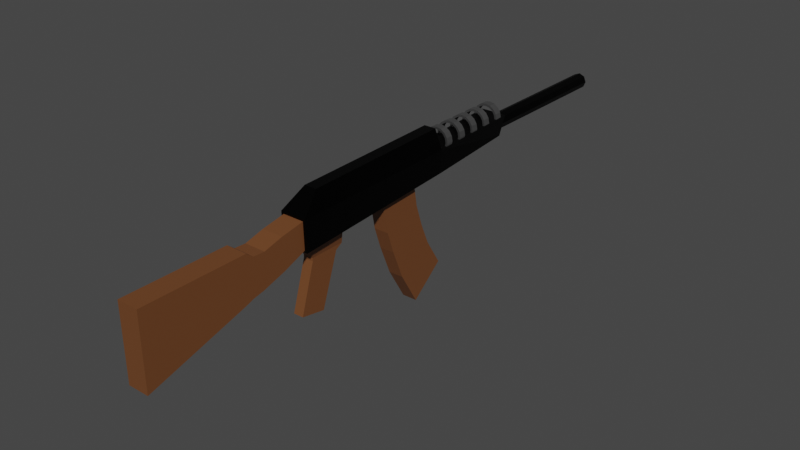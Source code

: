 # Source: assault_rifle_asset.blend  (saved by Blender 3.6.11; exported with 4.5.12 LTS)
import bpy
from mathutils import Matrix  # noqa: F401  (used for matrix-valued properties, if any)

bpy.ops.wm.read_factory_settings(use_empty=True)
scene = bpy.context.scene
scene.name = 'Scene'

# ---- collections
col_collection = bpy.data.collections.new('Collection'); scene.collection.children.link(col_collection)

# ---- materials (node trees are filled in below, after node groups)
mat_black_metal = bpy.data.materials.new('Black metal')
mat_black_metal.use_transparent_shadow = False
mat_material_001 = bpy.data.materials.new('Material.001')
mat_material_001.use_transparent_shadow = False
mat_material_002 = bpy.data.materials.new('Material.002')
mat_material_002.use_transparent_shadow = False

# ---- material node trees
mat_black_metal.use_nodes = True; mat_black_metal.node_tree.nodes.clear()
_N = mat_black_metal.node_tree.nodes; _L = mat_black_metal.node_tree.links
n0 = _N.new('ShaderNodeBsdfPrincipled'); n0.name = 'Principled BSDF'; n0.location = (10, 300)
n0.distribution = 'GGX'
n0.subsurface_method = 'RANDOM_WALK_SKIN'
n0.inputs[0].default_value = (0.004242, 0.004242, 0.004242, 1.0)
n0.inputs[1].default_value = 1.0
n0.inputs[3].default_value = 1.45
n0.inputs[27].default_value = (0.0, 0.0, 0.0, 1.0)
n0.inputs[28].default_value = 1.0
n1 = _N.new('ShaderNodeOutputMaterial'); n1.name = 'Material Output'; n1.location = (300, 300)
_L.new(n0.outputs[0], n1.inputs[0])
n1.is_active_output = True
mat_material_001.use_nodes = True; mat_material_001.node_tree.nodes.clear()
_N = mat_material_001.node_tree.nodes; _L = mat_material_001.node_tree.links
n0 = _N.new('ShaderNodeBsdfPrincipled'); n0.name = 'Principled BSDF'; n0.location = (10, 300)
n0.distribution = 'GGX'
n0.subsurface_method = 'RANDOM_WALK_SKIN'
n0.inputs[0].default_value = (0.1574, 0.05753, 0.01879, 1.0)
n0.inputs[3].default_value = 1.45
n0.inputs[27].default_value = (0.0, 0.0, 0.0, 1.0)
n0.inputs[28].default_value = 1.0
n1 = _N.new('ShaderNodeOutputMaterial'); n1.name = 'Material Output'; n1.location = (300, 300)
_L.new(n0.outputs[0], n1.inputs[0])
n1.is_active_output = True
mat_material_002.use_nodes = True; mat_material_002.node_tree.nodes.clear()
_N = mat_material_002.node_tree.nodes; _L = mat_material_002.node_tree.links
n0 = _N.new('ShaderNodeBsdfPrincipled'); n0.name = 'Principled BSDF'; n0.location = (10, 300)
n0.distribution = 'GGX'
n0.subsurface_method = 'RANDOM_WALK_SKIN'
n0.inputs[0].default_value = (0.3185, 0.3185, 0.3185, 1.0)
n0.inputs[1].default_value = 1.0
n0.inputs[3].default_value = 1.45
n0.inputs[27].default_value = (0.0, 0.0, 0.0, 1.0)
n0.inputs[28].default_value = 1.0
n1 = _N.new('ShaderNodeOutputMaterial'); n1.name = 'Material Output'; n1.location = (300, 300)
_L.new(n0.outputs[0], n1.inputs[0])
n1.is_active_output = True

# ---- world
world_world = bpy.data.worlds.new('World'); scene.world = world_world
world_world.use_nodes = True; world_world.node_tree.nodes.clear()
_N = world_world.node_tree.nodes; _L = world_world.node_tree.links
n0 = _N.new('ShaderNodeOutputWorld'); n0.name = 'World Output'; n0.location = (300, 300)
n1 = _N.new('ShaderNodeBackground'); n1.name = 'Background'; n1.location = (10, 300)
n1.inputs[0].default_value = (0.05088, 0.05088, 0.05088, 1.0)
_L.new(n1.outputs[0], n0.inputs[0])
n0.is_active_output = True
world_world.color = (0.05088, 0.05088, 0.05088)
world_world.use_sun_shadow = False
world_world.sun_shadow_jitter_overblur = 0.0

# ---- meshes
me_cube_001 = bpy.data.meshes.new('Cube.001')
me_cube_001.from_pydata([(-0.02241, -0.08355, 0.004166), (-0.02241, -0.08508, 0.05581), (-0.02241, 0.2073, 0.0216), (-0.02241, 0.2108, 0.05925), (0.02241, -0.08355, 0.004166), (0.02241, -0.08508, 0.05581), (0.02241, 0.2073, 0.0216), (0.02241, 0.2108, 0.05925), (-0.01027, -0.05047, 0.08555), (-0.01027, 0.2096, 0.09175), (0.01027, 0.2096, 0.09175), (0.01027, -0.05047, 0.08555), (-0.02241, 0.3765, 0.0659), (-0.01474, 0.3736, 0.02888), (0.01474, 0.3736, 0.02888), (0.02241, 0.3765, 0.0659)], [], [(0, 1, 3, 2), (2, 3, 12, 13), (6, 7, 5, 4), (4, 5, 1, 0), (2, 6, 4, 0), (5, 7, 10, 11), (10, 9, 8, 11), (3, 1, 8, 9), (1, 5, 11, 8), (7, 3, 9, 10), (13, 12, 15, 14), (7, 6, 14, 15), (6, 2, 13, 14), (3, 7, 15, 12)])
_uv = me_cube_001.uv_layers.new(name='UVMap')
_uv.uv.foreach_set('vector', [0.375, 0.0, 0.625, 0.0, 0.625, 0.25, 0.375, 0.25, 0.375, 0.25, 0.625, 0.25, 0.625, 0.25, 0.375, 0.25, 0.375, 0.5, 0.625, 0.5, 0.625, 0.75, 0.375, 0.75, 0.375, 0.75, 0.625, 0.75, 0.625, 1.0, 0.375, 1.0, 0.125, 0.5, 0.375, 0.5, 0.375, 0.75, 0.125, 0.75, 0.625, 0.75, 0.625, 0.5, 0.625, 0.5, 0.625, 0.75, 0.625, 0.5, 0.875, 0.5, 0.875, 0.75, 0.625, 0.75, 0.625, 0.25, 0.625, 0.0, 0.625, 0.0, 0.625, 0.25, 0.625, 1.0, 0.625, 0.75, 0.625, 0.75, 0.625, 1.0, 0.625, 0.5, 0.625, 0.25, 0.625, 0.25, 0.625, 0.5, 0.375, 0.25, 0.625, 0.25, 0.625, 0.5, 0.375, 0.5, 0.625, 0.5, 0.375, 0.5, 0.375, 0.5, 0.625, 0.5, 0.375, 0.5, 0.125, 0.5, 0.125, 0.5, 0.375, 0.5, 0.625, 0.25, 0.625, 0.5, 0.625, 0.5, 0.625, 0.25])
me_cube_001.materials.append(mat_black_metal)
me_cube_001.update()
me_cube_002 = bpy.data.meshes.new('Cube.002')
me_cube_002.from_pydata([(0.008555, -0.05984, -0.02258), (-0.02156, -0.06791, 0.01003), (-0.01247, -0.002368, 0.002892), (-0.02156, -0.002368, 0.01218), (0.01247, -0.06791, 0.0007423), (0.02156, -0.06791, 0.01003), (0.01247, -0.002368, 0.002892), (0.02156, -0.002368, 0.01218), (0.008555, -0.01215, -0.0243), (-0.01247, -0.06791, 0.0007423), (-0.008555, -0.05984, -0.02258), (-0.008555, -0.01215, -0.0243), (-0.008555, -0.0003463, -0.01703), (-0.008555, -0.05964, -0.01725), (0.008555, -0.0003463, -0.01703), (0.008555, -0.05964, -0.01725), (0.008555, -0.08403, -0.1021), (0.008555, -0.0415, -0.1097), (-0.008555, -0.08403, -0.1021), (-0.008555, -0.0415, -0.1097)], [], [(9, 1, 3, 2), (2, 3, 7, 6), (6, 7, 5, 4), (4, 5, 1, 9), (7, 3, 1, 5), (2, 6, 14, 12), (13, 12, 11, 10), (14, 15, 0, 8), (12, 14, 8, 11), (8, 0, 16, 17), (15, 13, 10, 0), (6, 4, 15, 14), (9, 2, 12, 13), (4, 9, 13, 15), (18, 19, 17, 16), (10, 11, 19, 18), (11, 8, 17, 19), (0, 10, 18, 16)])
_uv = me_cube_002.uv_layers.new(name='UVMap')
_uv.uv.foreach_set('vector', [0.375, 0.0, 0.625, 0.0, 0.625, 0.25, 0.375, 0.25, 0.375, 0.25, 0.625, 0.25, 0.625, 0.5, 0.375, 0.5, 0.375, 0.5, 0.625, 0.5, 0.625, 0.75, 0.375, 0.75, 0.375, 0.75, 0.625, 0.75, 0.625, 1.0, 0.375, 1.0, 0.625, 0.5, 0.875, 0.5, 0.875, 0.75, 0.625, 0.75, 0.375, 0.25, 0.375, 0.5, 0.375, 0.4652, 0.375, 0.2848, 0.375, 0.1744, 0.375, 0.2848, 0.375, 0.2848, 0.375, 0.1744, 0.375, 0.4652, 0.375, 0.5756, 0.375, 0.5756, 0.375, 0.4652, 0.375, 0.2848, 0.375, 0.4652, 0.375, 0.4652, 0.375, 0.2848, 0.375, 0.4652, 0.375, 0.5756, 0.375, 0.5756, 0.375, 0.4652, 0.375, 0.5756, 0.375, 0.1744, 0.375, 0.1744, 0.375, 0.5756, 0.375, 0.5, 0.375, 0.75, 0.375, 0.5756, 0.375, 0.4652, 0.375, 0.0, 0.375, 0.25, 0.375, 0.2848, 0.375, 0.1744, 0.375, 0.75, 0.375, 0.0, 0.375, 0.1744, 0.375, 0.5756, 0.375, 0.1744, 0.375, 0.2848, 0.375, 0.4652, 0.375, 0.5756, 0.375, 0.1744, 0.375, 0.2848, 0.375, 0.2848, 0.375, 0.1744, 0.375, 0.2848, 0.375, 0.4652, 0.375, 0.4652, 0.375, 0.2848, 0.375, 0.5756, 0.375, 0.1744, 0.375, 0.1744, 0.375, 0.5756])
me_cube_002.materials.append(mat_material_001)
me_cube_002.update()
me_cube_003 = bpy.data.meshes.new('Cube.003')
me_cube_003.from_pydata([(-0.01288, 0.09529, -0.0393), (-0.01288, 0.0848, 0.01599), (-0.01288, 0.1631, -0.01951), (-0.01288, 0.155, 0.0288), (0.01288, 0.09529, -0.0393), (0.01288, 0.0848, 0.01599), (0.01288, 0.1631, -0.01951), (0.01288, 0.155, 0.0288), (-0.01288, 0.108, -0.07708), (-0.01288, 0.1758, -0.05729), (0.01288, 0.108, -0.07708), (0.01288, 0.1758, -0.05729), (-0.01288, 0.129, -0.1288), (-0.01288, 0.1912, -0.09372), (0.01288, 0.129, -0.1288), (0.01288, 0.1912, -0.09372), (-0.01288, 0.1626, -0.1856), (-0.01288, 0.2194, -0.139), (0.01288, 0.1626, -0.1856), (0.01288, 0.2194, -0.139)], [], [(0, 1, 3, 2), (2, 3, 7, 6), (6, 7, 5, 4), (4, 5, 1, 0), (4, 0, 8, 10), (7, 3, 1, 5), (8, 9, 13, 12), (2, 6, 11, 9), (0, 2, 9, 8), (6, 4, 10, 11), (14, 12, 16, 18), (10, 8, 12, 14), (9, 11, 15, 13), (11, 10, 14, 15), (17, 19, 18, 16), (13, 15, 19, 17), (15, 14, 18, 19), (12, 13, 17, 16)])
_uv = me_cube_003.uv_layers.new(name='UVMap')
_uv.uv.foreach_set('vector', [0.375, 0.0, 0.625, 0.0, 0.625, 0.25, 0.375, 0.25, 0.375, 0.25, 0.625, 0.25, 0.625, 0.5, 0.375, 0.5, 0.375, 0.5, 0.625, 0.5, 0.625, 0.75, 0.375, 0.75, 0.375, 0.75, 0.625, 0.75, 0.625, 1.0, 0.375, 1.0, 0.375, 0.75, 0.375, 1.0, 0.375, 1.0, 0.375, 0.75, 0.625, 0.5, 0.875, 0.5, 0.875, 0.75, 0.625, 0.75, 0.375, 0.0, 0.375, 0.25, 0.375, 0.25, 0.375, 0.0, 0.375, 0.25, 0.375, 0.5, 0.375, 0.5, 0.375, 0.25, 0.375, 0.0, 0.375, 0.25, 0.375, 0.25, 0.375, 0.0, 0.375, 0.5, 0.375, 0.75, 0.375, 0.75, 0.375, 0.5, 0.375, 0.75, 0.375, 1.0, 0.375, 1.0, 0.375, 0.75, 0.375, 0.75, 0.375, 1.0, 0.375, 1.0, 0.375, 0.75, 0.375, 0.25, 0.375, 0.5, 0.375, 0.5, 0.375, 0.25, 0.375, 0.5, 0.375, 0.75, 0.375, 0.75, 0.375, 0.5, 0.125, 0.5, 0.375, 0.5, 0.375, 0.75, 0.125, 0.75, 0.375, 0.25, 0.375, 0.5, 0.375, 0.5, 0.375, 0.25, 0.375, 0.5, 0.375, 0.75, 0.375, 0.75, 0.375, 0.5, 0.375, 0.0, 0.375, 0.25, 0.375, 0.25, 0.375, 0.0])
me_cube_003.materials.append(mat_material_001)
me_cube_003.update()
me_cube_004 = bpy.data.meshes.new('Cube.004')
me_cube_004.from_pydata([(-0.0179, -0.1224, -0.007525), (-0.0179, -0.1246, 0.04513), (-0.0179, -0.07997, 0.008942), (-0.0179, -0.07997, 0.05314), (0.0179, -0.1224, -0.007525), (0.0179, -0.1246, 0.04513), (0.0179, -0.07997, 0.008942), (0.0179, -0.07997, 0.05314), (-0.0179, -0.1616, -0.01968), (-0.0179, -0.1567, 0.03653), (0.0179, -0.1616, -0.01968), (0.0179, -0.1567, 0.03653), (-0.0179, -0.1806, -0.02365), (-0.0179, -0.1762, 0.03737), (0.0179, -0.1806, -0.02365), (0.0179, -0.1762, 0.03737), (-0.0179, -0.1935, -0.02825), (-0.0179, -0.1881, 0.04666), (0.0179, -0.1935, -0.02825), (0.0179, -0.1881, 0.04666), (-0.0179, -0.3617, -0.07806), (-0.0179, -0.3621, 0.04545), (0.0179, -0.3617, -0.07806), (0.0179, -0.3621, 0.04545)], [], [(0, 1, 3, 2), (2, 3, 7, 6), (6, 7, 5, 4), (5, 1, 9, 11), (2, 6, 4, 0), (7, 3, 1, 5), (11, 9, 13, 15), (4, 5, 11, 10), (1, 0, 8, 9), (0, 4, 10, 8), (12, 14, 18, 16), (10, 11, 15, 14), (8, 10, 14, 12), (9, 8, 12, 13), (19, 17, 21, 23), (13, 12, 16, 17), (15, 13, 17, 19), (14, 15, 19, 18), (22, 23, 21, 20), (18, 19, 23, 22), (16, 18, 22, 20), (17, 16, 20, 21)])
_uv = me_cube_004.uv_layers.new(name='UVMap')
_uv.uv.foreach_set('vector', [0.375, 0.0, 0.625, 0.0, 0.625, 0.25, 0.375, 0.25, 0.375, 0.25, 0.625, 0.25, 0.625, 0.5, 0.375, 0.5, 0.375, 0.5, 0.625, 0.5, 0.625, 0.75, 0.375, 0.75, 0.625, 0.75, 0.875, 0.75, 0.875, 0.75, 0.625, 0.75, 0.125, 0.5, 0.375, 0.5, 0.375, 0.75, 0.125, 0.75, 0.625, 0.5, 0.875, 0.5, 0.875, 0.75, 0.625, 0.75, 0.625, 0.75, 0.875, 0.75, 0.875, 0.75, 0.625, 0.75, 0.375, 0.75, 0.625, 0.75, 0.625, 0.75, 0.375, 0.75, 0.625, 0.0, 0.375, 0.0, 0.375, 0.0, 0.625, 0.0, 0.125, 0.75, 0.375, 0.75, 0.375, 0.75, 0.125, 0.75, 0.125, 0.75, 0.375, 0.75, 0.375, 0.75, 0.125, 0.75, 0.375, 0.75, 0.625, 0.75, 0.625, 0.75, 0.375, 0.75, 0.125, 0.75, 0.375, 0.75, 0.375, 0.75, 0.125, 0.75, 0.625, 0.0, 0.375, 0.0, 0.375, 0.0, 0.625, 0.0, 0.625, 0.75, 0.875, 0.75, 0.875, 0.75, 0.625, 0.75, 0.625, 0.0, 0.375, 0.0, 0.375, 0.0, 0.625, 0.0, 0.625, 0.75, 0.875, 0.75, 0.875, 0.75, 0.625, 0.75, 0.375, 0.75, 0.625, 0.75, 0.625, 0.75, 0.375, 0.75, 0.375, 0.75, 0.625, 0.75, 0.625, 1.0, 0.375, 1.0, 0.375, 0.75, 0.625, 0.75, 0.625, 0.75, 0.375, 0.75, 0.125, 0.75, 0.375, 0.75, 0.375, 0.75, 0.125, 0.75, 0.625, 0.0, 0.375, 0.0, 0.375, 0.0, 0.625, 0.0])
me_cube_004.materials.append(mat_material_001)
me_cube_004.update()
me_cylinder = bpy.data.meshes.new('Cylinder')
me_cylinder.from_pydata([(1.04e-17, 0.6401, 0.06028), (1.04e-17, 0.3698, 0.06028), (0.009497, 0.6401, 0.05635), (0.009497, 0.3698, 0.05635), (0.01343, 0.6401, 0.04685), (0.01343, 0.3698, 0.04685), (0.009497, 0.6401, 0.03736), (0.009497, 0.3698, 0.03736), (1.04e-17, 0.6401, 0.03342), (1.04e-17, 0.3698, 0.03342), (-0.009497, 0.6401, 0.03736), (-0.009497, 0.3698, 0.03736), (-0.01343, 0.6401, 0.04685), (-0.01343, 0.3698, 0.04685), (-0.009497, 0.6401, 0.05635), (-0.009497, 0.3698, 0.05635)], [], [(0, 1, 3, 2), (2, 3, 5, 4), (4, 5, 7, 6), (6, 7, 9, 8), (8, 9, 11, 10), (10, 11, 13, 12), (3, 1, 15, 13, 11, 9, 7, 5), (12, 13, 15, 14), (14, 15, 1, 0), (0, 2, 4, 6, 8, 10, 12, 14)])
_uv = me_cylinder.uv_layers.new(name='UVMap')
_uv.uv.foreach_set('vector', [1.0, 0.5, 1.0, 1.0, 0.875, 1.0, 0.875, 0.5, 0.875, 0.5, 0.875, 1.0, 0.75, 1.0, 0.75, 0.5, 0.75, 0.5, 0.75, 1.0, 0.625, 1.0, 0.625, 0.5, 0.625, 0.5, 0.625, 1.0, 0.5, 1.0, 0.5, 0.5, 0.5, 0.5, 0.5, 1.0, 0.375, 1.0, 0.375, 0.5, 0.375, 0.5, 0.375, 1.0, 0.25, 1.0, 0.25, 0.5, 0.4197, 0.4197, 0.25, 0.49, 0.08029, 0.4197, 0.01, 0.25, 0.08029, 0.08029, 0.25, 0.01, 0.4197, 0.08029, 0.49, 0.25, 0.25, 0.5, 0.25, 1.0, 0.125, 1.0, 0.125, 0.5, 0.125, 0.5, 0.125, 1.0, 0.0, 1.0, 0.0, 0.5, 0.75, 0.49, 0.9197, 0.4197, 0.99, 0.25, 0.9197, 0.08029, 0.75, 0.01, 0.5803, 0.08029, 0.51, 0.25, 0.5803, 0.4197])
me_cylinder.materials.append(mat_black_metal)
me_cylinder.update()
me_cylinder_001 = bpy.data.meshes.new('Cylinder.001')
me_cylinder_001.from_pydata([(1.443e-17, 0.2376, 0.0871), (1.443e-17, 0.2251, 0.0871), (0.008459, 0.2376, 0.08541), (0.008459, 0.2251, 0.08541), (0.01563, 0.2376, 0.08062), (0.01563, 0.2251, 0.08062), (0.02042, 0.2376, 0.07345), (0.02042, 0.2251, 0.07345), (0.0221, 0.2376, 0.06499), (0.0221, 0.2251, 0.06499), (0.02042, 0.2376, 0.05653), (0.02042, 0.2251, 0.05653), (0.01834, 0.2251, 0.06499), (0.01834, 0.2376, 0.06499), (0.01694, 0.2251, 0.07201), (0.01694, 0.2376, 0.07201), (0.01297, 0.2251, 0.07796), (0.01297, 0.2376, 0.07796), (1.443e-17, 0.2251, 0.08333), (0.007019, 0.2251, 0.08194), (0.007019, 0.2376, 0.08194), (1.443e-17, 0.2376, 0.08333), (-0.02042, 0.2376, 0.05653), (-0.02042, 0.2251, 0.05653), (-0.0221, 0.2376, 0.06499), (-0.0221, 0.2251, 0.06499), (-0.02042, 0.2376, 0.07345), (-0.02042, 0.2251, 0.07345), (-0.01563, 0.2376, 0.08062), (-0.01563, 0.2251, 0.08062), (-0.008459, 0.2376, 0.08541), (-0.008459, 0.2251, 0.08541), (0.01673, 0.2376, 0.05727), (0.01673, 0.2251, 0.05727), (-0.01673, 0.2251, 0.05727), (-0.01673, 0.2376, 0.05727), (-0.01834, 0.2376, 0.06499), (-0.01834, 0.2251, 0.06499), (-0.01694, 0.2376, 0.07201), (-0.01694, 0.2251, 0.07201), (-0.01297, 0.2376, 0.07796), (-0.01297, 0.2251, 0.07796), (-0.007019, 0.2376, 0.08194), (-0.007019, 0.2251, 0.08194), (1.443e-17, 0.2694, 0.0871), (1.443e-17, 0.2569, 0.0871), (0.008459, 0.2694, 0.08541), (0.008459, 0.2569, 0.08541), (0.01563, 0.2694, 0.08062), (0.01563, 0.2569, 0.08062), (0.02042, 0.2694, 0.07345), (0.02042, 0.2569, 0.07345), (0.0221, 0.2694, 0.06499), (0.0221, 0.2569, 0.06499), (0.02042, 0.2694, 0.05653), (0.02042, 0.2569, 0.05653), (0.01834, 0.2569, 0.06499), (0.01834, 0.2694, 0.06499), (0.01694, 0.2569, 0.07201), (0.01694, 0.2694, 0.07201), (0.01297, 0.2569, 0.07796), (0.01297, 0.2694, 0.07796), (1.443e-17, 0.2569, 0.08333), (0.007019, 0.2569, 0.08194), (0.007019, 0.2694, 0.08194), (1.443e-17, 0.2694, 0.08333), (-0.02042, 0.2694, 0.05653), (-0.02042, 0.2569, 0.05653), (-0.0221, 0.2694, 0.06499), (-0.0221, 0.2569, 0.06499), (-0.02042, 0.2694, 0.07345), (-0.02042, 0.2569, 0.07345), (-0.01563, 0.2694, 0.08062), (-0.01563, 0.2569, 0.08062), (-0.008459, 0.2694, 0.08541), (-0.008459, 0.2569, 0.08541), (0.01673, 0.2694, 0.05727), (0.01673, 0.2569, 0.05727), (-0.01673, 0.2569, 0.05727), (-0.01673, 0.2694, 0.05727), (-0.01834, 0.2694, 0.06499), (-0.01834, 0.2569, 0.06499), (-0.01694, 0.2694, 0.07201), (-0.01694, 0.2569, 0.07201), (-0.01297, 0.2694, 0.07796), (-0.01297, 0.2569, 0.07796), (-0.007019, 0.2694, 0.08194), (-0.007019, 0.2569, 0.08194), (1.443e-17, 0.3012, 0.0871), (1.443e-17, 0.2888, 0.0871), (0.008459, 0.3012, 0.08541), (0.008459, 0.2888, 0.08541), (0.01563, 0.3012, 0.08062), (0.01563, 0.2888, 0.08062), (0.02042, 0.3012, 0.07345), (0.02042, 0.2888, 0.07345), (0.0221, 0.3012, 0.06499), (0.0221, 0.2888, 0.06499), (0.02042, 0.3012, 0.05653), (0.02042, 0.2888, 0.05653), (0.01834, 0.2888, 0.06499), (0.01834, 0.3012, 0.06499), (0.01694, 0.2888, 0.07201), (0.01694, 0.3012, 0.07201), (0.01297, 0.2888, 0.07796), (0.01297, 0.3012, 0.07796), (1.443e-17, 0.2888, 0.08333), (0.007019, 0.2888, 0.08194), (0.007019, 0.3012, 0.08194), (1.443e-17, 0.3012, 0.08333), (-0.02042, 0.3012, 0.05653), (-0.02042, 0.2888, 0.05653), (-0.0221, 0.3012, 0.06499), (-0.0221, 0.2888, 0.06499), (-0.02042, 0.3012, 0.07345), (-0.02042, 0.2888, 0.07345), (-0.01563, 0.3012, 0.08062), (-0.01563, 0.2888, 0.08062), (-0.008459, 0.3012, 0.08541), (-0.008459, 0.2888, 0.08541), (0.01673, 0.3012, 0.05727), (0.01673, 0.2888, 0.05727), (-0.01673, 0.2888, 0.05727), (-0.01673, 0.3012, 0.05727), (-0.01834, 0.3012, 0.06499), (-0.01834, 0.2888, 0.06499), (-0.01694, 0.3012, 0.07201), (-0.01694, 0.2888, 0.07201), (-0.01297, 0.3012, 0.07796), (-0.01297, 0.2888, 0.07796), (-0.007019, 0.3012, 0.08194), (-0.007019, 0.2888, 0.08194), (1.443e-17, 0.333, 0.0871), (1.443e-17, 0.3206, 0.0871), (0.008459, 0.333, 0.08541), (0.008459, 0.3206, 0.08541), (0.01563, 0.333, 0.08062), (0.01563, 0.3206, 0.08062), (0.02042, 0.333, 0.07345), (0.02042, 0.3206, 0.07345), (0.0221, 0.333, 0.06499), (0.0221, 0.3206, 0.06499), (0.02042, 0.333, 0.05653), (0.02042, 0.3206, 0.05653), (0.01834, 0.3206, 0.06499), (0.01834, 0.333, 0.06499), (0.01694, 0.3206, 0.07201), (0.01694, 0.333, 0.07201), (0.01297, 0.3206, 0.07796), (0.01297, 0.333, 0.07796), (1.443e-17, 0.3206, 0.08333), (0.007019, 0.3206, 0.08194), (0.007019, 0.333, 0.08194), (1.443e-17, 0.333, 0.08333), (-0.02042, 0.333, 0.05653), (-0.02042, 0.3206, 0.05653), (-0.0221, 0.333, 0.06499), (-0.0221, 0.3206, 0.06499), (-0.02042, 0.333, 0.07345), (-0.02042, 0.3206, 0.07345), (-0.01563, 0.333, 0.08062), (-0.01563, 0.3206, 0.08062), (-0.008459, 0.333, 0.08541), (-0.008459, 0.3206, 0.08541), (0.01673, 0.333, 0.05727), (0.01673, 0.3206, 0.05727), (-0.01673, 0.3206, 0.05727), (-0.01673, 0.333, 0.05727), (-0.01834, 0.333, 0.06499), (-0.01834, 0.3206, 0.06499), (-0.01694, 0.333, 0.07201), (-0.01694, 0.3206, 0.07201), (-0.01297, 0.333, 0.07796), (-0.01297, 0.3206, 0.07796), (-0.007019, 0.333, 0.08194), (-0.007019, 0.3206, 0.08194), (1.443e-17, 0.3648, 0.0871), (1.443e-17, 0.3524, 0.0871), (0.008459, 0.3648, 0.08541), (0.008459, 0.3524, 0.08541), (0.01563, 0.3648, 0.08062), (0.01563, 0.3524, 0.08062), (0.02042, 0.3648, 0.07345), (0.02042, 0.3524, 0.07345), (0.0221, 0.3648, 0.06499), (0.0221, 0.3524, 0.06499), (0.02042, 0.3648, 0.05653), (0.02042, 0.3524, 0.05653), (0.01834, 0.3524, 0.06499), (0.01834, 0.3648, 0.06499), (0.01694, 0.3524, 0.07201), (0.01694, 0.3648, 0.07201), (0.01297, 0.3524, 0.07796), (0.01297, 0.3648, 0.07796), (1.443e-17, 0.3524, 0.08333), (0.007019, 0.3524, 0.08194), (0.007019, 0.3648, 0.08194), (1.443e-17, 0.3648, 0.08333), (-0.02042, 0.3648, 0.05653), (-0.02042, 0.3524, 0.05653), (-0.0221, 0.3648, 0.06499), (-0.0221, 0.3524, 0.06499), (-0.02042, 0.3648, 0.07345), (-0.02042, 0.3524, 0.07345), (-0.01563, 0.3648, 0.08062), (-0.01563, 0.3524, 0.08062), (-0.008459, 0.3648, 0.08541), (-0.008459, 0.3524, 0.08541), (0.01673, 0.3648, 0.05727), (0.01673, 0.3524, 0.05727), (-0.01673, 0.3524, 0.05727), (-0.01673, 0.3648, 0.05727), (-0.01834, 0.3648, 0.06499), (-0.01834, 0.3524, 0.06499), (-0.01694, 0.3648, 0.07201), (-0.01694, 0.3524, 0.07201), (-0.01297, 0.3648, 0.07796), (-0.01297, 0.3524, 0.07796), (-0.007019, 0.3648, 0.08194), (-0.007019, 0.3524, 0.08194)], [], [(0, 2, 3, 1), (2, 4, 5, 3), (4, 6, 7, 5), (6, 8, 9, 7), (8, 10, 11, 9), (35, 34, 37, 36), (13, 12, 33, 32), (15, 14, 12, 13), (17, 16, 14, 15), (20, 19, 16, 17), (21, 18, 19, 20), (22, 24, 25, 23), (24, 26, 27, 25), (26, 28, 29, 27), (36, 37, 39, 38), (28, 30, 31, 29), (30, 0, 1, 31), (38, 39, 41, 40), (40, 41, 43, 42), (42, 43, 18, 21), (26, 24, 36, 38), (2, 0, 21, 20), (11, 10, 32, 33), (5, 7, 14, 16), (25, 27, 39, 37), (1, 3, 19, 18), (0, 30, 42, 21), (31, 1, 18, 43), (8, 6, 15, 13), (28, 26, 38, 40), (22, 23, 34, 35), (7, 9, 12, 14), (27, 29, 41, 39), (4, 2, 20, 17), (24, 22, 35, 36), (3, 5, 16, 19), (23, 25, 37, 34), (10, 8, 13, 32), (30, 28, 40, 42), (9, 11, 33, 12), (29, 31, 43, 41), (6, 4, 17, 15), (44, 46, 47, 45), (46, 48, 49, 47), (48, 50, 51, 49), (50, 52, 53, 51), (52, 54, 55, 53), (79, 78, 81, 80), (57, 56, 77, 76), (59, 58, 56, 57), (61, 60, 58, 59), (64, 63, 60, 61), (65, 62, 63, 64), (66, 68, 69, 67), (68, 70, 71, 69), (70, 72, 73, 71), (80, 81, 83, 82), (72, 74, 75, 73), (74, 44, 45, 75), (82, 83, 85, 84), (84, 85, 87, 86), (86, 87, 62, 65), (70, 68, 80, 82), (46, 44, 65, 64), (55, 54, 76, 77), (49, 51, 58, 60), (69, 71, 83, 81), (45, 47, 63, 62), (44, 74, 86, 65), (75, 45, 62, 87), (52, 50, 59, 57), (72, 70, 82, 84), (66, 67, 78, 79), (51, 53, 56, 58), (71, 73, 85, 83), (48, 46, 64, 61), (68, 66, 79, 80), (47, 49, 60, 63), (67, 69, 81, 78), (54, 52, 57, 76), (74, 72, 84, 86), (53, 55, 77, 56), (73, 75, 87, 85), (50, 48, 61, 59), (88, 90, 91, 89), (90, 92, 93, 91), (92, 94, 95, 93), (94, 96, 97, 95), (96, 98, 99, 97), (123, 122, 125, 124), (101, 100, 121, 120), (103, 102, 100, 101), (105, 104, 102, 103), (108, 107, 104, 105), (109, 106, 107, 108), (110, 112, 113, 111), (112, 114, 115, 113), (114, 116, 117, 115), (124, 125, 127, 126), (116, 118, 119, 117), (118, 88, 89, 119), (126, 127, 129, 128), (128, 129, 131, 130), (130, 131, 106, 109), (114, 112, 124, 126), (90, 88, 109, 108), (99, 98, 120, 121), (93, 95, 102, 104), (113, 115, 127, 125), (89, 91, 107, 106), (88, 118, 130, 109), (119, 89, 106, 131), (96, 94, 103, 101), (116, 114, 126, 128), (110, 111, 122, 123), (95, 97, 100, 102), (115, 117, 129, 127), (92, 90, 108, 105), (112, 110, 123, 124), (91, 93, 104, 107), (111, 113, 125, 122), (98, 96, 101, 120), (118, 116, 128, 130), (97, 99, 121, 100), (117, 119, 131, 129), (94, 92, 105, 103), (132, 134, 135, 133), (134, 136, 137, 135), (136, 138, 139, 137), (138, 140, 141, 139), (140, 142, 143, 141), (167, 166, 169, 168), (145, 144, 165, 164), (147, 146, 144, 145), (149, 148, 146, 147), (152, 151, 148, 149), (153, 150, 151, 152), (154, 156, 157, 155), (156, 158, 159, 157), (158, 160, 161, 159), (168, 169, 171, 170), (160, 162, 163, 161), (162, 132, 133, 163), (170, 171, 173, 172), (172, 173, 175, 174), (174, 175, 150, 153), (158, 156, 168, 170), (134, 132, 153, 152), (143, 142, 164, 165), (137, 139, 146, 148), (157, 159, 171, 169), (133, 135, 151, 150), (132, 162, 174, 153), (163, 133, 150, 175), (140, 138, 147, 145), (160, 158, 170, 172), (154, 155, 166, 167), (139, 141, 144, 146), (159, 161, 173, 171), (136, 134, 152, 149), (156, 154, 167, 168), (135, 137, 148, 151), (155, 157, 169, 166), (142, 140, 145, 164), (162, 160, 172, 174), (141, 143, 165, 144), (161, 163, 175, 173), (138, 136, 149, 147), (176, 178, 179, 177), (178, 180, 181, 179), (180, 182, 183, 181), (182, 184, 185, 183), (184, 186, 187, 185), (211, 210, 213, 212), (189, 188, 209, 208), (191, 190, 188, 189), (193, 192, 190, 191), (196, 195, 192, 193), (197, 194, 195, 196), (198, 200, 201, 199), (200, 202, 203, 201), (202, 204, 205, 203), (212, 213, 215, 214), (204, 206, 207, 205), (206, 176, 177, 207), (214, 215, 217, 216), (216, 217, 219, 218), (218, 219, 194, 197), (202, 200, 212, 214), (178, 176, 197, 196), (187, 186, 208, 209), (181, 183, 190, 192), (201, 203, 215, 213), (177, 179, 195, 194), (176, 206, 218, 197), (207, 177, 194, 219), (184, 182, 191, 189), (204, 202, 214, 216), (198, 199, 210, 211), (183, 185, 188, 190), (203, 205, 217, 215), (180, 178, 196, 193), (200, 198, 211, 212), (179, 181, 192, 195), (199, 201, 213, 210), (186, 184, 189, 208), (206, 204, 216, 218), (185, 187, 209, 188), (205, 207, 219, 217), (182, 180, 193, 191)])
_uv = me_cylinder_001.uv_layers.new(name='UVMap')
_uv.uv.foreach_set('vector', [1.0, 0.5, 0.9375, 0.5, 0.9375, 1.0, 1.0, 1.0, 0.9375, 0.5, 0.875, 0.5, 0.875, 1.0, 0.9375, 1.0, 0.875, 0.5, 0.8125, 0.5, 0.8125, 1.0, 0.875, 1.0, 0.8125, 0.5, 0.75, 0.5, 0.75, 1.0, 0.8125, 1.0, 0.75, 0.5, 0.6875, 0.5, 0.6875, 1.0, 0.75, 1.0, 0.3125, 0.5, 0.3125, 1.0, 0.25, 1.0, 0.25, 0.5, 0.75, 0.5, 0.75, 1.0, 0.6875, 1.0, 0.6875, 0.5, 0.8125, 0.5, 0.8125, 1.0, 0.75, 1.0, 0.75, 0.5, 0.875, 0.5, 0.875, 1.0, 0.8125, 1.0, 0.8125, 0.5, 0.9375, 0.5, 0.9375, 1.0, 0.875, 1.0, 0.875, 0.5, 1.0, 0.5, 1.0, 1.0, 0.9375, 1.0, 0.9375, 0.5, 0.3125, 0.5, 0.25, 0.5, 0.25, 1.0, 0.3125, 1.0, 0.25, 0.5, 0.1875, 0.5, 0.1875, 1.0, 0.25, 1.0, 0.1875, 0.5, 0.125, 0.5, 0.125, 1.0, 0.1875, 1.0, 0.25, 0.5, 0.25, 1.0, 0.1875, 1.0, 0.1875, 0.5, 0.125, 0.5, 0.0625, 0.5, 0.0625, 1.0, 0.125, 1.0, 0.0625, 0.5, 0.0, 0.5, 0.0, 1.0, 0.0625, 1.0, 0.1875, 0.5, 0.1875, 1.0, 0.125, 1.0, 0.125, 0.5, 0.125, 0.5, 0.125, 1.0, 0.0625, 1.0, 0.0625, 0.5, 0.0625, 0.5, 0.0625, 1.0, 0.0, 1.0, 0.0, 0.5, 0.1875, 0.5, 0.25, 0.5, 0.25, 0.5, 0.1875, 0.5, 0.9375, 0.5, 1.0, 0.5, 1.0, 0.5, 0.9375, 0.5, 0.6875, 1.0, 0.6875, 0.5, 0.6875, 0.5, 0.6875, 1.0, 0.875, 1.0, 0.8125, 1.0, 0.8125, 1.0, 0.875, 1.0, 0.25, 1.0, 0.1875, 1.0, 0.1875, 1.0, 0.25, 1.0, 1.0, 1.0, 0.9375, 1.0, 0.9375, 1.0, 1.0, 1.0, 0.0, 0.5, 0.0625, 0.5, 0.0625, 0.5, 0.0, 0.5, 0.0625, 1.0, 0.0, 1.0, 0.0, 1.0, 0.0625, 1.0, 0.75, 0.5, 0.8125, 0.5, 0.8125, 0.5, 0.75, 0.5, 0.125, 0.5, 0.1875, 0.5, 0.1875, 0.5, 0.125, 0.5, 0.3125, 0.5, 0.3125, 1.0, 0.3125, 1.0, 0.3125, 0.5, 0.8125, 1.0, 0.75, 1.0, 0.75, 1.0, 0.8125, 1.0, 0.1875, 1.0, 0.125, 1.0, 0.125, 1.0, 0.1875, 1.0, 0.875, 0.5, 0.9375, 0.5, 0.9375, 0.5, 0.875, 0.5, 0.25, 0.5, 0.3125, 0.5, 0.3125, 0.5, 0.25, 0.5, 0.9375, 1.0, 0.875, 1.0, 0.875, 1.0, 0.9375, 1.0, 0.3125, 1.0, 0.25, 1.0, 0.25, 1.0, 0.3125, 1.0, 0.6875, 0.5, 0.75, 0.5, 0.75, 0.5, 0.6875, 0.5, 0.0625, 0.5, 0.125, 0.5, 0.125, 0.5, 0.0625, 0.5, 0.75, 1.0, 0.6875, 1.0, 0.6875, 1.0, 0.75, 1.0, 0.125, 1.0, 0.0625, 1.0, 0.0625, 1.0, 0.125, 1.0, 0.8125, 0.5, 0.875, 0.5, 0.875, 0.5, 0.8125, 0.5, 1.0, 0.5, 0.9375, 0.5, 0.9375, 1.0, 1.0, 1.0, 0.9375, 0.5, 0.875, 0.5, 0.875, 1.0, 0.9375, 1.0, 0.875, 0.5, 0.8125, 0.5, 0.8125, 1.0, 0.875, 1.0, 0.8125, 0.5, 0.75, 0.5, 0.75, 1.0, 0.8125, 1.0, 0.75, 0.5, 0.6875, 0.5, 0.6875, 1.0, 0.75, 1.0, 0.3125, 0.5, 0.3125, 1.0, 0.25, 1.0, 0.25, 0.5, 0.75, 0.5, 0.75, 1.0, 0.6875, 1.0, 0.6875, 0.5, 0.8125, 0.5, 0.8125, 1.0, 0.75, 1.0, 0.75, 0.5, 0.875, 0.5, 0.875, 1.0, 0.8125, 1.0, 0.8125, 0.5, 0.9375, 0.5, 0.9375, 1.0, 0.875, 1.0, 0.875, 0.5, 1.0, 0.5, 1.0, 1.0, 0.9375, 1.0, 0.9375, 0.5, 0.3125, 0.5, 0.25, 0.5, 0.25, 1.0, 0.3125, 1.0, 0.25, 0.5, 0.1875, 0.5, 0.1875, 1.0, 0.25, 1.0, 0.1875, 0.5, 0.125, 0.5, 0.125, 1.0, 0.1875, 1.0, 0.25, 0.5, 0.25, 1.0, 0.1875, 1.0, 0.1875, 0.5, 0.125, 0.5, 0.0625, 0.5, 0.0625, 1.0, 0.125, 1.0, 0.0625, 0.5, 0.0, 0.5, 0.0, 1.0, 0.0625, 1.0, 0.1875, 0.5, 0.1875, 1.0, 0.125, 1.0, 0.125, 0.5, 0.125, 0.5, 0.125, 1.0, 0.0625, 1.0, 0.0625, 0.5, 0.0625, 0.5, 0.0625, 1.0, 0.0, 1.0, 0.0, 0.5, 0.1875, 0.5, 0.25, 0.5, 0.25, 0.5, 0.1875, 0.5, 0.9375, 0.5, 1.0, 0.5, 1.0, 0.5, 0.9375, 0.5, 0.6875, 1.0, 0.6875, 0.5, 0.6875, 0.5, 0.6875, 1.0, 0.875, 1.0, 0.8125, 1.0, 0.8125, 1.0, 0.875, 1.0, 0.25, 1.0, 0.1875, 1.0, 0.1875, 1.0, 0.25, 1.0, 1.0, 1.0, 0.9375, 1.0, 0.9375, 1.0, 1.0, 1.0, 0.0, 0.5, 0.0625, 0.5, 0.0625, 0.5, 0.0, 0.5, 0.0625, 1.0, 0.0, 1.0, 0.0, 1.0, 0.0625, 1.0, 0.75, 0.5, 0.8125, 0.5, 0.8125, 0.5, 0.75, 0.5, 0.125, 0.5, 0.1875, 0.5, 0.1875, 0.5, 0.125, 0.5, 0.3125, 0.5, 0.3125, 1.0, 0.3125, 1.0, 0.3125, 0.5, 0.8125, 1.0, 0.75, 1.0, 0.75, 1.0, 0.8125, 1.0, 0.1875, 1.0, 0.125, 1.0, 0.125, 1.0, 0.1875, 1.0, 0.875, 0.5, 0.9375, 0.5, 0.9375, 0.5, 0.875, 0.5, 0.25, 0.5, 0.3125, 0.5, 0.3125, 0.5, 0.25, 0.5, 0.9375, 1.0, 0.875, 1.0, 0.875, 1.0, 0.9375, 1.0, 0.3125, 1.0, 0.25, 1.0, 0.25, 1.0, 0.3125, 1.0, 0.6875, 0.5, 0.75, 0.5, 0.75, 0.5, 0.6875, 0.5, 0.0625, 0.5, 0.125, 0.5, 0.125, 0.5, 0.0625, 0.5, 0.75, 1.0, 0.6875, 1.0, 0.6875, 1.0, 0.75, 1.0, 0.125, 1.0, 0.0625, 1.0, 0.0625, 1.0, 0.125, 1.0, 0.8125, 0.5, 0.875, 0.5, 0.875, 0.5, 0.8125, 0.5, 1.0, 0.5, 0.9375, 0.5, 0.9375, 1.0, 1.0, 1.0, 0.9375, 0.5, 0.875, 0.5, 0.875, 1.0, 0.9375, 1.0, 0.875, 0.5, 0.8125, 0.5, 0.8125, 1.0, 0.875, 1.0, 0.8125, 0.5, 0.75, 0.5, 0.75, 1.0, 0.8125, 1.0, 0.75, 0.5, 0.6875, 0.5, 0.6875, 1.0, 0.75, 1.0, 0.3125, 0.5, 0.3125, 1.0, 0.25, 1.0, 0.25, 0.5, 0.75, 0.5, 0.75, 1.0, 0.6875, 1.0, 0.6875, 0.5, 0.8125, 0.5, 0.8125, 1.0, 0.75, 1.0, 0.75, 0.5, 0.875, 0.5, 0.875, 1.0, 0.8125, 1.0, 0.8125, 0.5, 0.9375, 0.5, 0.9375, 1.0, 0.875, 1.0, 0.875, 0.5, 1.0, 0.5, 1.0, 1.0, 0.9375, 1.0, 0.9375, 0.5, 0.3125, 0.5, 0.25, 0.5, 0.25, 1.0, 0.3125, 1.0, 0.25, 0.5, 0.1875, 0.5, 0.1875, 1.0, 0.25, 1.0, 0.1875, 0.5, 0.125, 0.5, 0.125, 1.0, 0.1875, 1.0, 0.25, 0.5, 0.25, 1.0, 0.1875, 1.0, 0.1875, 0.5, 0.125, 0.5, 0.0625, 0.5, 0.0625, 1.0, 0.125, 1.0, 0.0625, 0.5, 0.0, 0.5, 0.0, 1.0, 0.0625, 1.0, 0.1875, 0.5, 0.1875, 1.0, 0.125, 1.0, 0.125, 0.5, 0.125, 0.5, 0.125, 1.0, 0.0625, 1.0, 0.0625, 0.5, 0.0625, 0.5, 0.0625, 1.0, 0.0, 1.0, 0.0, 0.5, 0.1875, 0.5, 0.25, 0.5, 0.25, 0.5, 0.1875, 0.5, 0.9375, 0.5, 1.0, 0.5, 1.0, 0.5, 0.9375, 0.5, 0.6875, 1.0, 0.6875, 0.5, 0.6875, 0.5, 0.6875, 1.0, 0.875, 1.0, 0.8125, 1.0, 0.8125, 1.0, 0.875, 1.0, 0.25, 1.0, 0.1875, 1.0, 0.1875, 1.0, 0.25, 1.0, 1.0, 1.0, 0.9375, 1.0, 0.9375, 1.0, 1.0, 1.0, 0.0, 0.5, 0.0625, 0.5, 0.0625, 0.5, 0.0, 0.5, 0.0625, 1.0, 0.0, 1.0, 0.0, 1.0, 0.0625, 1.0, 0.75, 0.5, 0.8125, 0.5, 0.8125, 0.5, 0.75, 0.5, 0.125, 0.5, 0.1875, 0.5, 0.1875, 0.5, 0.125, 0.5, 0.3125, 0.5, 0.3125, 1.0, 0.3125, 1.0, 0.3125, 0.5, 0.8125, 1.0, 0.75, 1.0, 0.75, 1.0, 0.8125, 1.0, 0.1875, 1.0, 0.125, 1.0, 0.125, 1.0, 0.1875, 1.0, 0.875, 0.5, 0.9375, 0.5, 0.9375, 0.5, 0.875, 0.5, 0.25, 0.5, 0.3125, 0.5, 0.3125, 0.5, 0.25, 0.5, 0.9375, 1.0, 0.875, 1.0, 0.875, 1.0, 0.9375, 1.0, 0.3125, 1.0, 0.25, 1.0, 0.25, 1.0, 0.3125, 1.0, 0.6875, 0.5, 0.75, 0.5, 0.75, 0.5, 0.6875, 0.5, 0.0625, 0.5, 0.125, 0.5, 0.125, 0.5, 0.0625, 0.5, 0.75, 1.0, 0.6875, 1.0, 0.6875, 1.0, 0.75, 1.0, 0.125, 1.0, 0.0625, 1.0, 0.0625, 1.0, 0.125, 1.0, 0.8125, 0.5, 0.875, 0.5, 0.875, 0.5, 0.8125, 0.5, 1.0, 0.5, 0.9375, 0.5, 0.9375, 1.0, 1.0, 1.0, 0.9375, 0.5, 0.875, 0.5, 0.875, 1.0, 0.9375, 1.0, 0.875, 0.5, 0.8125, 0.5, 0.8125, 1.0, 0.875, 1.0, 0.8125, 0.5, 0.75, 0.5, 0.75, 1.0, 0.8125, 1.0, 0.75, 0.5, 0.6875, 0.5, 0.6875, 1.0, 0.75, 1.0, 0.3125, 0.5, 0.3125, 1.0, 0.25, 1.0, 0.25, 0.5, 0.75, 0.5, 0.75, 1.0, 0.6875, 1.0, 0.6875, 0.5, 0.8125, 0.5, 0.8125, 1.0, 0.75, 1.0, 0.75, 0.5, 0.875, 0.5, 0.875, 1.0, 0.8125, 1.0, 0.8125, 0.5, 0.9375, 0.5, 0.9375, 1.0, 0.875, 1.0, 0.875, 0.5, 1.0, 0.5, 1.0, 1.0, 0.9375, 1.0, 0.9375, 0.5, 0.3125, 0.5, 0.25, 0.5, 0.25, 1.0, 0.3125, 1.0, 0.25, 0.5, 0.1875, 0.5, 0.1875, 1.0, 0.25, 1.0, 0.1875, 0.5, 0.125, 0.5, 0.125, 1.0, 0.1875, 1.0, 0.25, 0.5, 0.25, 1.0, 0.1875, 1.0, 0.1875, 0.5, 0.125, 0.5, 0.0625, 0.5, 0.0625, 1.0, 0.125, 1.0, 0.0625, 0.5, 0.0, 0.5, 0.0, 1.0, 0.0625, 1.0, 0.1875, 0.5, 0.1875, 1.0, 0.125, 1.0, 0.125, 0.5, 0.125, 0.5, 0.125, 1.0, 0.0625, 1.0, 0.0625, 0.5, 0.0625, 0.5, 0.0625, 1.0, 0.0, 1.0, 0.0, 0.5, 0.1875, 0.5, 0.25, 0.5, 0.25, 0.5, 0.1875, 0.5, 0.9375, 0.5, 1.0, 0.5, 1.0, 0.5, 0.9375, 0.5, 0.6875, 1.0, 0.6875, 0.5, 0.6875, 0.5, 0.6875, 1.0, 0.875, 1.0, 0.8125, 1.0, 0.8125, 1.0, 0.875, 1.0, 0.25, 1.0, 0.1875, 1.0, 0.1875, 1.0, 0.25, 1.0, 1.0, 1.0, 0.9375, 1.0, 0.9375, 1.0, 1.0, 1.0, 0.0, 0.5, 0.0625, 0.5, 0.0625, 0.5, 0.0, 0.5, 0.0625, 1.0, 0.0, 1.0, 0.0, 1.0, 0.0625, 1.0, 0.75, 0.5, 0.8125, 0.5, 0.8125, 0.5, 0.75, 0.5, 0.125, 0.5, 0.1875, 0.5, 0.1875, 0.5, 0.125, 0.5, 0.3125, 0.5, 0.3125, 1.0, 0.3125, 1.0, 0.3125, 0.5, 0.8125, 1.0, 0.75, 1.0, 0.75, 1.0, 0.8125, 1.0, 0.1875, 1.0, 0.125, 1.0, 0.125, 1.0, 0.1875, 1.0, 0.875, 0.5, 0.9375, 0.5, 0.9375, 0.5, 0.875, 0.5, 0.25, 0.5, 0.3125, 0.5, 0.3125, 0.5, 0.25, 0.5, 0.9375, 1.0, 0.875, 1.0, 0.875, 1.0, 0.9375, 1.0, 0.3125, 1.0, 0.25, 1.0, 0.25, 1.0, 0.3125, 1.0, 0.6875, 0.5, 0.75, 0.5, 0.75, 0.5, 0.6875, 0.5, 0.0625, 0.5, 0.125, 0.5, 0.125, 0.5, 0.0625, 0.5, 0.75, 1.0, 0.6875, 1.0, 0.6875, 1.0, 0.75, 1.0, 0.125, 1.0, 0.0625, 1.0, 0.0625, 1.0, 0.125, 1.0, 0.8125, 0.5, 0.875, 0.5, 0.875, 0.5, 0.8125, 0.5, 1.0, 0.5, 0.9375, 0.5, 0.9375, 1.0, 1.0, 1.0, 0.9375, 0.5, 0.875, 0.5, 0.875, 1.0, 0.9375, 1.0, 0.875, 0.5, 0.8125, 0.5, 0.8125, 1.0, 0.875, 1.0, 0.8125, 0.5, 0.75, 0.5, 0.75, 1.0, 0.8125, 1.0, 0.75, 0.5, 0.6875, 0.5, 0.6875, 1.0, 0.75, 1.0, 0.3125, 0.5, 0.3125, 1.0, 0.25, 1.0, 0.25, 0.5, 0.75, 0.5, 0.75, 1.0, 0.6875, 1.0, 0.6875, 0.5, 0.8125, 0.5, 0.8125, 1.0, 0.75, 1.0, 0.75, 0.5, 0.875, 0.5, 0.875, 1.0, 0.8125, 1.0, 0.8125, 0.5, 0.9375, 0.5, 0.9375, 1.0, 0.875, 1.0, 0.875, 0.5, 1.0, 0.5, 1.0, 1.0, 0.9375, 1.0, 0.9375, 0.5, 0.3125, 0.5, 0.25, 0.5, 0.25, 1.0, 0.3125, 1.0, 0.25, 0.5, 0.1875, 0.5, 0.1875, 1.0, 0.25, 1.0, 0.1875, 0.5, 0.125, 0.5, 0.125, 1.0, 0.1875, 1.0, 0.25, 0.5, 0.25, 1.0, 0.1875, 1.0, 0.1875, 0.5, 0.125, 0.5, 0.0625, 0.5, 0.0625, 1.0, 0.125, 1.0, 0.0625, 0.5, 0.0, 0.5, 0.0, 1.0, 0.0625, 1.0, 0.1875, 0.5, 0.1875, 1.0, 0.125, 1.0, 0.125, 0.5, 0.125, 0.5, 0.125, 1.0, 0.0625, 1.0, 0.0625, 0.5, 0.0625, 0.5, 0.0625, 1.0, 0.0, 1.0, 0.0, 0.5, 0.1875, 0.5, 0.25, 0.5, 0.25, 0.5, 0.1875, 0.5, 0.9375, 0.5, 1.0, 0.5, 1.0, 0.5, 0.9375, 0.5, 0.6875, 1.0, 0.6875, 0.5, 0.6875, 0.5, 0.6875, 1.0, 0.875, 1.0, 0.8125, 1.0, 0.8125, 1.0, 0.875, 1.0, 0.25, 1.0, 0.1875, 1.0, 0.1875, 1.0, 0.25, 1.0, 1.0, 1.0, 0.9375, 1.0, 0.9375, 1.0, 1.0, 1.0, 0.0, 0.5, 0.0625, 0.5, 0.0625, 0.5, 0.0, 0.5, 0.0625, 1.0, 0.0, 1.0, 0.0, 1.0, 0.0625, 1.0, 0.75, 0.5, 0.8125, 0.5, 0.8125, 0.5, 0.75, 0.5, 0.125, 0.5, 0.1875, 0.5, 0.1875, 0.5, 0.125, 0.5, 0.3125, 0.5, 0.3125, 1.0, 0.3125, 1.0, 0.3125, 0.5, 0.8125, 1.0, 0.75, 1.0, 0.75, 1.0, 0.8125, 1.0, 0.1875, 1.0, 0.125, 1.0, 0.125, 1.0, 0.1875, 1.0, 0.875, 0.5, 0.9375, 0.5, 0.9375, 0.5, 0.875, 0.5, 0.25, 0.5, 0.3125, 0.5, 0.3125, 0.5, 0.25, 0.5, 0.9375, 1.0, 0.875, 1.0, 0.875, 1.0, 0.9375, 1.0, 0.3125, 1.0, 0.25, 1.0, 0.25, 1.0, 0.3125, 1.0, 0.6875, 0.5, 0.75, 0.5, 0.75, 0.5, 0.6875, 0.5, 0.0625, 0.5, 0.125, 0.5, 0.125, 0.5, 0.0625, 0.5, 0.75, 1.0, 0.6875, 1.0, 0.6875, 1.0, 0.75, 1.0, 0.125, 1.0, 0.0625, 1.0, 0.0625, 1.0, 0.125, 1.0, 0.8125, 0.5, 0.875, 0.5, 0.875, 0.5, 0.8125, 0.5])
me_cylinder_001.materials.append(mat_material_002)
me_cylinder_001.update()

# ---- objects
ob_cube = bpy.data.objects.new('Cube', me_cube_001)
ob_cube_001 = bpy.data.objects.new('Cube.001', me_cube_002)
ob_cube_002 = bpy.data.objects.new('Cube.002', me_cube_003)
ob_cube_003 = bpy.data.objects.new('Cube.003', me_cube_004)
ob_cylinder = bpy.data.objects.new('Cylinder', me_cylinder)
ob_cylinder_001 = bpy.data.objects.new('Cylinder.001', me_cylinder_001)

# ---- transforms, parenting, visibility, modifiers, constraints
ob_cube.location = (0.0, 0.0, 0.0)
ob_cube_001.location = (0.0, 0.0, 0.0)
ob_cube_002.location = (0.0, 0.0, 0.0)
ob_cube_003.location = (0.0, 0.0, 0.0)
ob_cylinder.location = (0.0, 0.0, 0.0)
ob_cylinder_001.location = (0.0, 0.0, 0.0)

# ---- collection membership
col_collection.objects.link(ob_cube)
col_collection.objects.link(ob_cube_001)
col_collection.objects.link(ob_cube_002)
col_collection.objects.link(ob_cube_003)
col_collection.objects.link(ob_cylinder)
col_collection.objects.link(ob_cylinder_001)

# ---- scene / render settings (as saved in the file)
scene.frame_start = 1; scene.frame_end = 250; scene.frame_set(1)
scene.render.engine = 'BLENDER_EEVEE_NEXT'
scene.cycles.sampling_pattern = 'TABULATED_SOBOL'
scene.view_settings.view_transform = 'Filmic'
bpy.context.view_layer.update()

# ---- added for rendering (the .blend has no active camera and no usable light): camera, sun
cam_auto = bpy.data.cameras.new('AutoCamera')
cam_auto.lens = 50.0
cam_auto.sensor_width = 36.0
cam_auto.clip_end = 1000.0
ob_auto_camera = bpy.data.objects.new('AutoCamera', cam_auto)
scene.collection.objects.link(ob_auto_camera)
ob_auto_camera.location = (0.963062, -1.01668, 0.723531)
ob_auto_camera.rotation_euler = (1.09748, -7.21219e-08, 0.694738)
scene.camera = ob_auto_camera
light_auto_sun = bpy.data.lights.new('AutoSun', 'SUN')
light_auto_sun.energy = 3.0
light_auto_sun.angle = 0.0523599
ob_auto_sun = bpy.data.objects.new('AutoSun', light_auto_sun)
scene.collection.objects.link(ob_auto_sun)
ob_auto_sun.rotation_euler = (0.872665, 0.174533, 0.523599)
bpy.context.view_layer.update()
